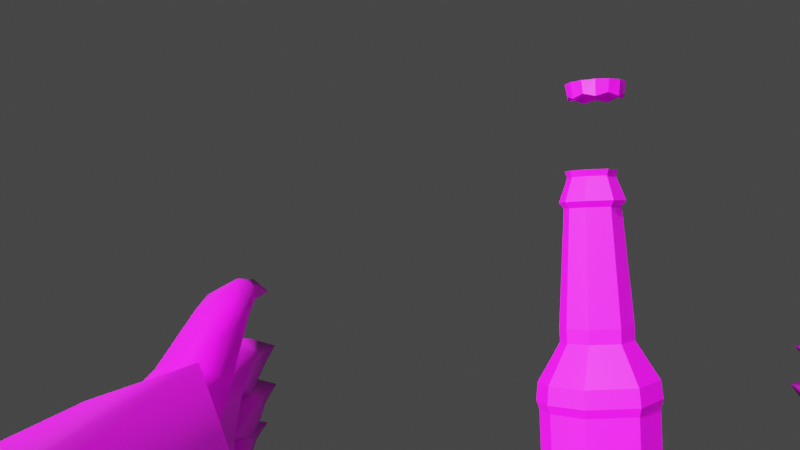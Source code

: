 # Source: mesh.blend  (saved by Blender 2.92.15; exported with 4.5.12 LTS)
import bpy
from mathutils import Matrix  # noqa: F401  (used for matrix-valued properties, if any)

bpy.ops.wm.read_factory_settings(use_empty=True)
scene = bpy.context.scene
scene.name = 'Scene'

# ---- collections
col_collection = bpy.data.collections.new('Collection'); scene.collection.children.link(col_collection)

# ---- images (referenced by path relative to the original .blend; pixels are not part of the script)
import os
ASSET_DIR = os.environ.get("B2B_ASSET_DIR", "")  # directory of the original .blend (textures are referenced by path, not embedded)
HERE = os.path.dirname(os.path.abspath(__file__))  # packed textures are extracted next to this script under _unpacked/

def load_image(name, relpath, width, height, colorspace="sRGB"):
    """Load a texture the original file referenced (path relative to the .blend, or extracted next to this script)."""
    p = next((c for c in (os.path.join(HERE, relpath), os.path.join(ASSET_DIR, relpath)) if relpath and os.path.exists(c)), "")
    if p:
        img = bpy.data.images.load(p, check_existing=True)
        img.name = name
    else:  # same state as the original file: an image datablock whose file is absent (Cycles renders it pink)
        img = bpy.data.images.new(name, width, height)
        img.source = "FILE"
        img.filepath = "//" + (relpath or name)
    img.colorspace_settings.name = colorspace
    return img
img_texture_0_png = load_image('texture_0.png', 'texture_0.png', 1024, 1024, 'sRGB')
img_texture_1_png = load_image('texture_1.png', 'texture_1.png', 1024, 1024, 'sRGB')
img_texture_2_png = load_image('texture_2.png', 'texture_2.png', 1024, 1024, 'sRGB')
img_texture_3_png = load_image('texture_3.png', 'texture_3.png', 1024, 1024, 'sRGB')
img_texture_4_png = load_image('texture_4.png', 'texture_4.png', 1024, 1024, 'sRGB')
img_texture_5_png = load_image('texture_5.png', 'texture_5.png', 1024, 1024, 'sRGB')
img_texture_6_png = load_image('texture_6.png', 'texture_6.png', 1024, 1024, 'sRGB')
img_texture_7_png = load_image('texture_7.png', 'texture_7.png', 1024, 1024, 'sRGB')

# ---- materials (node trees are filled in below, after node groups)
mat_material = bpy.data.materials.new('Material')
mat_material.use_transparent_shadow = False
mat_material_001 = bpy.data.materials.new('Material.001')
mat_material_001.use_transparent_shadow = False
mat_material_002 = bpy.data.materials.new('Material.002')
mat_material_002.use_transparent_shadow = False
mat_material_003 = bpy.data.materials.new('Material.003')
mat_material_003.use_transparent_shadow = False
mat_material_004 = bpy.data.materials.new('Material.004')
mat_material_004.use_transparent_shadow = False
mat_material_005 = bpy.data.materials.new('Material.005')
mat_material_005.use_transparent_shadow = False
mat_material_006 = bpy.data.materials.new('Material.006')
mat_material_006.use_transparent_shadow = False
mat_material_007 = bpy.data.materials.new('Material.007')
mat_material_007.use_transparent_shadow = False

# ---- material node trees
mat_material.use_nodes = True; mat_material.node_tree.nodes.clear()
_N = mat_material.node_tree.nodes; _L = mat_material.node_tree.links
n0 = _N.new('ShaderNodeBsdfPrincipled'); n0.name = 'Principled BSDF'; n0.location = (10, 300)
n0.distribution = 'GGX'
n0.subsurface_method = 'BURLEY'
n0.inputs[3].default_value = 1.45
n0.inputs[27].default_value = (0.0, 0.0, 0.0, 1.0)
n0.inputs[28].default_value = 1.0
n1 = _N.new('ShaderNodeOutputMaterial'); n1.name = 'Material Output'; n1.location = (300, 300)
n2 = _N.new('ShaderNodeTexImage'); n2.name = 'Image Texture'; n2.location = (-280, 280)
n2.image = img_texture_0_png
_L.new(n0.outputs[0], n1.inputs[0])
_L.new(n2.outputs[0], n0.inputs[0])
n1.is_active_output = True
mat_material_001.use_nodes = True; mat_material_001.node_tree.nodes.clear()
_N = mat_material_001.node_tree.nodes; _L = mat_material_001.node_tree.links
n0 = _N.new('ShaderNodeBsdfPrincipled'); n0.name = 'Principled BSDF'; n0.location = (10, 300)
n0.distribution = 'GGX'
n0.subsurface_method = 'BURLEY'
n0.inputs[3].default_value = 1.45
n0.inputs[27].default_value = (0.0, 0.0, 0.0, 1.0)
n0.inputs[28].default_value = 1.0
n1 = _N.new('ShaderNodeOutputMaterial'); n1.name = 'Material Output'; n1.location = (300, 300)
n2 = _N.new('ShaderNodeTexImage'); n2.name = 'Image Texture'; n2.location = (-280, 280)
n2.image = img_texture_1_png
_L.new(n0.outputs[0], n1.inputs[0])
_L.new(n2.outputs[0], n0.inputs[0])
n1.is_active_output = True
mat_material_002.use_nodes = True; mat_material_002.node_tree.nodes.clear()
_N = mat_material_002.node_tree.nodes; _L = mat_material_002.node_tree.links
n0 = _N.new('ShaderNodeBsdfPrincipled'); n0.name = 'Principled BSDF'; n0.location = (10, 300)
n0.distribution = 'GGX'
n0.subsurface_method = 'BURLEY'
n0.inputs[3].default_value = 1.45
n0.inputs[27].default_value = (0.0, 0.0, 0.0, 1.0)
n0.inputs[28].default_value = 1.0
n1 = _N.new('ShaderNodeOutputMaterial'); n1.name = 'Material Output'; n1.location = (300, 300)
n2 = _N.new('ShaderNodeTexImage'); n2.name = 'Image Texture'; n2.location = (-280, 280)
n2.image = img_texture_2_png
_L.new(n0.outputs[0], n1.inputs[0])
_L.new(n2.outputs[0], n0.inputs[0])
n1.is_active_output = True
mat_material_003.use_nodes = True; mat_material_003.node_tree.nodes.clear()
_N = mat_material_003.node_tree.nodes; _L = mat_material_003.node_tree.links
n0 = _N.new('ShaderNodeBsdfPrincipled'); n0.name = 'Principled BSDF'; n0.location = (10, 300)
n0.distribution = 'GGX'
n0.subsurface_method = 'BURLEY'
n0.inputs[3].default_value = 1.45
n0.inputs[27].default_value = (0.0, 0.0, 0.0, 1.0)
n0.inputs[28].default_value = 1.0
n1 = _N.new('ShaderNodeOutputMaterial'); n1.name = 'Material Output'; n1.location = (300, 300)
n2 = _N.new('ShaderNodeTexImage'); n2.name = 'Image Texture'; n2.location = (-280, 280)
n2.image = img_texture_3_png
_L.new(n0.outputs[0], n1.inputs[0])
_L.new(n2.outputs[0], n0.inputs[0])
n1.is_active_output = True
mat_material_004.use_nodes = True; mat_material_004.node_tree.nodes.clear()
_N = mat_material_004.node_tree.nodes; _L = mat_material_004.node_tree.links
n0 = _N.new('ShaderNodeBsdfPrincipled'); n0.name = 'Principled BSDF'; n0.location = (10, 300)
n0.distribution = 'GGX'
n0.subsurface_method = 'BURLEY'
n0.inputs[3].default_value = 1.45
n0.inputs[27].default_value = (0.0, 0.0, 0.0, 1.0)
n0.inputs[28].default_value = 1.0
n1 = _N.new('ShaderNodeOutputMaterial'); n1.name = 'Material Output'; n1.location = (300, 300)
n2 = _N.new('ShaderNodeTexImage'); n2.name = 'Image Texture'; n2.location = (-280, 280)
n2.image = img_texture_4_png
_L.new(n0.outputs[0], n1.inputs[0])
_L.new(n2.outputs[0], n0.inputs[0])
n1.is_active_output = True
mat_material_005.use_nodes = True; mat_material_005.node_tree.nodes.clear()
_N = mat_material_005.node_tree.nodes; _L = mat_material_005.node_tree.links
n0 = _N.new('ShaderNodeBsdfPrincipled'); n0.name = 'Principled BSDF'; n0.location = (10, 300)
n0.distribution = 'GGX'
n0.subsurface_method = 'BURLEY'
n0.inputs[3].default_value = 1.45
n0.inputs[27].default_value = (0.0, 0.0, 0.0, 1.0)
n0.inputs[28].default_value = 1.0
n1 = _N.new('ShaderNodeOutputMaterial'); n1.name = 'Material Output'; n1.location = (300, 300)
n2 = _N.new('ShaderNodeTexImage'); n2.name = 'Image Texture'; n2.location = (-280, 280)
n2.image = img_texture_5_png
_L.new(n0.outputs[0], n1.inputs[0])
_L.new(n2.outputs[0], n0.inputs[0])
n1.is_active_output = True
mat_material_006.use_nodes = True; mat_material_006.node_tree.nodes.clear()
_N = mat_material_006.node_tree.nodes; _L = mat_material_006.node_tree.links
n0 = _N.new('ShaderNodeBsdfPrincipled'); n0.name = 'Principled BSDF'; n0.location = (10, 300)
n0.distribution = 'GGX'
n0.subsurface_method = 'BURLEY'
n0.inputs[3].default_value = 1.45
n0.inputs[27].default_value = (0.0, 0.0, 0.0, 1.0)
n0.inputs[28].default_value = 1.0
n1 = _N.new('ShaderNodeOutputMaterial'); n1.name = 'Material Output'; n1.location = (300, 300)
n2 = _N.new('ShaderNodeTexImage'); n2.name = 'Image Texture'; n2.location = (-280, 280)
n2.image = img_texture_6_png
_L.new(n0.outputs[0], n1.inputs[0])
_L.new(n2.outputs[0], n0.inputs[0])
n1.is_active_output = True
mat_material_007.use_nodes = True; mat_material_007.node_tree.nodes.clear()
_N = mat_material_007.node_tree.nodes; _L = mat_material_007.node_tree.links
n0 = _N.new('ShaderNodeBsdfPrincipled'); n0.name = 'Principled BSDF'; n0.location = (10, 300)
n0.distribution = 'GGX'
n0.subsurface_method = 'BURLEY'
n0.inputs[3].default_value = 1.45
n0.inputs[27].default_value = (0.0, 0.0, 0.0, 1.0)
n0.inputs[28].default_value = 1.0
n1 = _N.new('ShaderNodeOutputMaterial'); n1.name = 'Material Output'; n1.location = (300, 300)
n2 = _N.new('ShaderNodeTexImage'); n2.name = 'Image Texture'; n2.location = (-280, 280)
n2.image = img_texture_7_png
_L.new(n0.outputs[0], n1.inputs[0])
_L.new(n2.outputs[0], n0.inputs[0])
n1.is_active_output = True

# ---- world
world_world = bpy.data.worlds.new('World'); scene.world = world_world
world_world.use_nodes = True; world_world.node_tree.nodes.clear()
_N = world_world.node_tree.nodes; _L = world_world.node_tree.links
n0 = _N.new('ShaderNodeOutputWorld'); n0.name = 'World Output'; n0.location = (300, 300)
n1 = _N.new('ShaderNodeBackground'); n1.name = 'Background'; n1.location = (10, 300)
n1.inputs[0].default_value = (0.05088, 0.05088, 0.05088, 1.0)
_L.new(n1.outputs[0], n0.inputs[0])
n0.is_active_output = True
world_world.color = (0.05088, 0.05088, 0.05088)
world_world.use_sun_shadow = False
world_world.sun_shadow_jitter_overblur = 0.0

# ---- cameras
cam_camera_001 = bpy.data.cameras.new('Camera.001')
cam_camera_001.clip_end = 100.0
cam_camera_001.lens = 39.38
cam_camera_001.dof.focus_distance = 0.0

# ---- lights
light_light = bpy.data.lights.new('Light', 'POINT')
light_light.transmission_factor = 0.0
light_light.energy = 1000.0
light_light.shadow_soft_size = 0.1
light_light.shadow_maximum_resolution = 0.006
light_light.use_absolute_resolution = True
light_lamp = bpy.data.lights.new('Lamp', 'POINT')
light_lamp.transmission_factor = 0.0
light_lamp.energy = 100.0
light_lamp.shadow_buffer_clip_start = 1.001
light_lamp.shadow_soft_size = 0.1
light_lamp.shadow_maximum_resolution = 0.006
light_lamp.use_absolute_resolution = True
light_lamp_002 = bpy.data.lights.new('Lamp.002', 'SUN')
light_lamp_002.transmission_factor = 0.0
light_lamp_002.energy = 6.13
light_lamp_002.shadow_buffer_clip_start = 1.001
light_lamp_002.shadow_soft_size = 0.1

# ---- meshes
me_nzp_hands_ms3d_m = bpy.data.meshes.new('nzp_hands.ms3d.m')
me_nzp_hands_ms3d_m.from_pydata([(18.28, 15.13, -0.9359), (14.14, 14.83, 2.395), (8.962, 15.28, -1.172), (17.92, 14.55, -2.48), (14.68, 14.62, -3.322), (-20.45, 13.77, 9.507), (-10.92, 12.12, 3.273), (-11.38, 17.13, 2.138), (-18.46, 7.083, 9.535), (-23.47, 18.19, 3.293), (-10.79, 18.95, -2.257), (-23.11, 13.64, -1.18), (-9.706, 14.17, -4.887), (-20.58, 7.955, 1.92), (-10.05, 10.8, -1.479), (10.63, 12.52, 3.187), (10.08, 15.77, 2.118), (10.01, 16.33, -3.509), (9.975, 12.86, -4.039), (10.31, 11.04, -0.7772), (14.29, 13.41, 0.3239), (19.05, 13.02, -1.117), (14.97, 12.35, -2.871), (8.814, 12.03, -0.1065), (20.22, 12.46, 5.107), (19.81, 12.75, 4.054), (19.85, 11.81, 4.634), (19.99, 13.19, 4.909), (18.95, 12.66, 0.8951), (25.87, 14.05, 0.8357), (25.89, 12.4, 1.591), (25.91, 13.46, 1.903), (25.3, 12.83, 0.7049), (18.56, 13.7, 2.294), (20.99, 14.49, 1.131), (21.07, 13.64, 2.414), (23.67, 14.23, 1.158), (20.95, 12.75, 0.1937), (23.58, 12.76, 0.5147), (23.7, 13.65, 2.226), (23.27, 12.73, 1.586), (20.94, 12.52, 2.004), (18.65, 14.51, -3.239), (18.71, 13.2, -2.998), (18.82, 14.87, -1.709), (18.7, 14.66, 0.1121), (17.47, 13.72, 4.705), (16.03, 13.18, 2.523), (17.21, 12.88, 3.877), (15.38, 13.72, 4.32), (17.98, 15.46, 1.024), (18.69, 13.97, -4.2), (18.02, 14.0, -4.06), (18.3, 13.07, -3.966), (17.48, 12.63, 5.293), (14.59, 12.51, 4.616), (17.45, 11.78, 4.983), (15.13, 11.8, 4.08), (8.811, 12.82, -2.991), (13.31, 12.05, 2.062), (12.72, 13.21, 2.934), (16.02, 12.6, -4.203), (8.707, 15.09, 1.523), (26.38, 14.05, -1.009), (26.4, 12.4, -0.329), (26.41, 13.46, -0.04844), (25.8, 12.83, -1.127), (21.6, 14.49, -0.8627), (21.58, 13.64, 0.2921), (24.17, 14.23, -0.8382), (21.46, 12.75, -1.706), (24.09, 12.76, -1.417), (24.21, 13.65, 0.1225), (23.78, 12.73, -0.4528), (21.49, 12.53, -0.07673), (25.88, 14.38, -2.612), (25.9, 12.74, -2.083), (25.91, 13.8, -1.864), (25.3, 13.16, -2.704), (21.1, 14.82, -2.476), (21.08, 13.97, -1.693), (23.67, 14.57, -2.479), (20.96, 13.08, -3.047), (23.59, 13.09, -2.911), (23.71, 13.98, -1.731), (23.28, 13.07, -2.179), (20.99, 12.86, -1.943), (24.05, 14.19, -3.845), (24.07, 13.0, -3.375), (24.08, 13.77, -3.181), (23.64, 13.3, -3.926), (20.57, 14.52, -3.727), (20.56, 13.9, -3.023), (22.45, 14.33, -3.727), (20.47, 13.25, -4.241), (22.38, 13.25, -4.127), (22.47, 13.9, -3.063), (22.16, 13.24, -3.461), (20.49, 13.09, -3.248), (18.28, -15.13, -0.9359), (14.14, -14.83, 2.395), (8.962, -15.28, -1.172), (17.92, -14.55, -2.48), (14.68, -14.62, -3.322), (-20.45, -13.77, 9.507), (-10.92, -12.12, 3.273), (-11.38, -17.13, 2.138), (-18.46, -7.083, 9.535), (-23.47, -18.19, 3.293), (-10.79, -18.95, -2.257), (-23.11, -13.64, -1.18), (-9.706, -14.17, -4.887), (-20.58, -7.955, 1.92), (-10.05, -10.8, -1.479), (10.63, -12.52, 3.187), (10.08, -15.77, 2.118), (10.01, -16.33, -3.509), (9.975, -12.86, -4.039), (10.31, -11.04, -0.7772), (14.29, -13.41, 0.3239), (19.05, -13.02, -1.117), (14.97, -12.35, -2.871), (8.814, -12.03, -0.1065), (20.22, -12.46, 5.107), (19.81, -12.75, 4.054), (19.85, -11.81, 4.634), (19.99, -13.19, 4.909), (18.95, -12.66, 0.8951), (25.87, -14.05, 0.8357), (25.89, -12.4, 1.591), (25.91, -13.46, 1.903), (25.3, -12.83, 0.7049), (18.56, -13.7, 2.294), (20.99, -14.49, 1.131), (21.07, -13.64, 2.414), (23.67, -14.23, 1.158), (20.95, -12.75, 0.1937), (23.58, -12.76, 0.5147), (23.7, -13.65, 2.226), (23.27, -12.73, 1.586), (20.94, -12.52, 2.004), (18.65, -14.51, -3.239), (18.71, -13.2, -2.998), (18.82, -14.87, -1.709), (18.7, -14.66, 0.1121), (17.47, -13.72, 4.705), (16.03, -13.18, 2.523), (17.21, -12.88, 3.877), (15.38, -13.72, 4.32), (17.98, -15.46, 1.024), (18.69, -13.97, -4.2), (18.02, -14.0, -4.06), (18.3, -13.07, -3.966), (17.48, -12.63, 5.293), (14.59, -12.51, 4.616), (17.45, -11.78, 4.983), (15.13, -11.8, 4.08), (8.811, -12.82, -2.991), (13.31, -12.05, 2.062), (12.72, -13.21, 2.934), (16.02, -12.6, -4.203), (8.707, -15.09, 1.523), (26.38, -14.05, -1.009), (26.4, -12.4, -0.329), (26.41, -13.46, -0.04844), (25.8, -12.83, -1.127), (21.6, -14.49, -0.8627), (21.58, -13.64, 0.2921), (24.17, -14.23, -0.8382), (21.46, -12.75, -1.706), (24.09, -12.76, -1.417), (24.21, -13.65, 0.1225), (23.78, -12.73, -0.4528), (21.49, -12.53, -0.07673), (25.88, -14.38, -2.612), (25.9, -12.74, -2.083), (25.91, -13.8, -1.864), (25.3, -13.16, -2.704), (21.1, -14.82, -2.476), (21.08, -13.97, -1.693), (23.67, -14.57, -2.479), (20.96, -13.08, -3.047), (23.59, -13.09, -2.911), (23.71, -13.98, -1.731), (23.28, -13.07, -2.179), (20.99, -12.86, -1.943), (24.05, -14.19, -3.845), (24.07, -13.0, -3.375), (24.08, -13.77, -3.181), (23.64, -13.3, -3.926), (20.57, -14.52, -3.727), (20.56, -13.9, -3.023), (22.45, -14.33, -3.727), (20.47, -13.25, -4.241), (22.38, -13.25, -4.127), (22.47, -13.9, -3.063), (22.16, -13.24, -3.461), (20.49, -13.09, -3.248), (15.08, 1.243, -6.404), (15.13, 1.489, 0.8239), (16.38, 0.7364, -6.396), (16.43, 0.9824, 0.8326), (17.16, -0.8884, -6.345), (17.21, -0.6424, 0.8831), (16.38, -2.513, -6.284), (16.43, -2.267, 0.9439), (14.62, -2.914, -6.259), (14.67, -2.668, 0.9693), (13.21, -1.789, -6.288), (13.26, -1.543, 0.9402), (13.21, 0.01404, -6.35), (13.26, 0.26, 0.8784), (14.16, 1.033, -6.391), (14.2, 1.279, 0.8373), (15.13, 1.602, 1.127), (16.49, 1.071, 1.136), (17.31, -0.6319, 1.189), (16.49, -2.334, 1.253), (14.65, -2.754, 1.279), (13.17, -1.576, 1.249), (13.17, 0.3136, 1.184), (14.16, 1.381, 1.141), (15.14, 1.554, 1.781), (16.45, 1.039, 1.79), (16.45, 1.039, 1.79), (17.25, -0.6096, 1.841), (16.45, -2.258, 1.903), (14.67, -2.665, 1.929), (13.24, -1.524, 1.899), (13.24, 0.3061, 1.837), (14.2, 1.34, 1.795), (15.15, 0.7536, 3.203), (15.95, 0.4408, 3.209), (16.43, -0.5618, 3.24), (15.95, -1.564, 3.277), (14.86, -1.811, 3.293), (13.99, -1.118, 3.275), (13.99, -0.004949, 3.237), (14.57, 0.6235, 3.211), (15.15, 0.7815, 3.714), (15.96, 0.4662, 3.719), (16.44, -0.5443, 3.751), (15.96, -1.555, 3.789), (14.86, -1.804, 3.804), (13.98, -1.104, 3.786), (13.98, 0.01694, 3.748), (14.57, 0.6504, 3.722), (15.18, 0.6217, 7.916), (15.8, 0.3785, 7.92), (16.17, -0.4008, 7.944), (15.8, -1.18, 7.973), (14.96, -1.372, 7.986), (14.28, -0.8328, 7.972), (14.28, 0.03204, 7.942), (14.73, 0.5205, 7.922), (15.18, 0.7919, 8.128), (15.9, 0.51, 8.132), (16.33, -0.3934, 8.16), (15.9, -1.296, 8.194), (14.92, -1.519, 8.208), (14.14, -0.8941, 8.192), (14.14, 0.1084, 8.158), (14.66, 0.6746, 8.135), (15.18, 0.4936, 9.008), (15.71, 0.2898, 9.011), (16.02, -0.3636, 9.032), (15.71, -1.017, 9.056), (15.0, -1.178, 9.066), (14.43, -0.7257, 9.054), (14.43, -0.0006981, 9.03), (14.81, 0.4088, 9.013), (15.19, 0.5819, 9.225), (15.76, 0.3583, 9.229), (16.1, -0.3579, 9.251), (15.76, -1.074, 9.278), (14.98, -1.251, 9.289), (14.36, -0.7549, 9.276), (14.36, 0.03992, 9.249), (14.78, 0.4889, 9.231), (14.95, 0.5388, 11.84), (15.37, 0.4366, 11.71), (15.72, 0.1669, 11.84), (15.91, -0.2334, 11.73), (15.91, -0.6685, 11.87), (15.72, -1.069, 11.76), (15.37, -1.338, 11.9), (14.94, -1.44, 11.78), (14.52, -1.338, 11.9), (14.17, -1.068, 11.77), (13.98, -0.6681, 11.88), (13.98, -0.233, 11.74), (14.17, 0.1672, 11.85), (14.52, 0.4368, 11.72), (14.95, 0.6312, 12.27), (15.41, 0.5252, 12.27), (15.78, 0.2284, 12.28), (15.99, -0.2005, 12.29), (15.99, -0.6765, 12.31), (15.78, -1.105, 12.32), (15.41, -1.402, 12.34), (14.95, -1.508, 12.34), (14.48, -1.402, 12.34), (14.11, -1.105, 12.33), (13.9, -0.6761, 12.32), (13.9, -0.2001, 12.31), (14.11, 0.2287, 12.29), (14.48, 0.5254, 12.28), (15.19, -0.3559, 6.963), (15.19, 0.5819, 9.225)], [], [(2, 1, 0), (4, 2, 3), (3, 2, 0), (5, 6, 7), (5, 8, 6), (9, 7, 10), (9, 5, 7), (11, 10, 12), (11, 9, 10), (13, 14, 6), (6, 8, 13), (11, 12, 14), (13, 11, 14), (6, 15, 16), (7, 6, 16), (7, 16, 17), (10, 7, 17), (12, 17, 18), (12, 10, 17), (6, 19, 15), (14, 19, 6), (14, 18, 19), (14, 12, 18), (22, 21, 20), (20, 23, 22), (26, 25, 24), (25, 27, 24), (28, 20, 21), (31, 30, 29), (30, 32, 29), (35, 34, 33), (38, 37, 36), (36, 37, 34), (39, 36, 35), (35, 36, 34), (32, 38, 29), (29, 38, 36), (31, 29, 39), (39, 29, 36), (41, 40, 35), (35, 40, 39), (40, 30, 31), (39, 40, 31), (30, 40, 32), (32, 40, 38), (40, 41, 38), (38, 41, 37), (34, 37, 45), (45, 37, 28), (48, 47, 46), (47, 49, 46), (47, 1, 49), (47, 33, 50), (1, 47, 50), (45, 0, 50), (3, 42, 52), (44, 3, 0), (41, 35, 33), (37, 41, 28), (41, 33, 28), (49, 55, 54), (46, 49, 54), (57, 56, 54), (55, 57, 54), (58, 2, 4), (22, 23, 58), (59, 23, 20), (57, 59, 47), (55, 60, 57), (60, 59, 57), (1, 60, 49), (60, 55, 49), (54, 56, 26), (26, 24, 54), (46, 54, 27), (27, 54, 24), (48, 25, 56), (56, 25, 26), (48, 46, 25), (25, 46, 27), (47, 48, 56), (57, 47, 56), (61, 22, 58), (53, 22, 61), (47, 20, 33), (59, 62, 23), (62, 59, 60), (47, 59, 20), (1, 2, 62), (60, 1, 62), (4, 61, 58), (52, 51, 61), (4, 52, 61), (0, 1, 50), (4, 3, 52), (51, 53, 61), (43, 22, 53), (21, 22, 43), (33, 20, 28), (34, 45, 33), (45, 50, 33), (0, 45, 44), (3, 44, 42), (52, 42, 51), (65, 64, 63), (64, 66, 63), (71, 70, 69), (69, 70, 67), (72, 69, 68), (68, 69, 67), (66, 71, 63), (63, 71, 69), (65, 63, 72), (72, 63, 69), (74, 73, 68), (68, 73, 72), (73, 64, 65), (72, 73, 65), (64, 73, 66), (66, 73, 71), (73, 74, 71), (71, 74, 70), (67, 70, 44), (44, 70, 21), (74, 68, 45), (67, 44, 45), (68, 67, 45), (70, 74, 21), (74, 45, 21), (45, 28, 21), (77, 76, 75), (76, 78, 75), (83, 82, 81), (81, 82, 79), (84, 81, 80), (80, 81, 79), (78, 83, 75), (75, 83, 81), (77, 75, 84), (84, 75, 81), (86, 85, 80), (80, 85, 84), (85, 76, 77), (84, 85, 77), (76, 85, 78), (78, 85, 83), (85, 86, 83), (83, 86, 82), (79, 82, 42), (42, 82, 43), (86, 80, 44), (79, 42, 44), (80, 79, 44), (82, 86, 43), (86, 44, 43), (44, 21, 43), (89, 88, 87), (88, 90, 87), (95, 94, 93), (93, 94, 91), (96, 93, 92), (92, 93, 91), (90, 95, 87), (87, 95, 93), (89, 87, 96), (96, 87, 93), (98, 97, 92), (92, 97, 96), (97, 88, 89), (96, 97, 89), (88, 97, 90), (90, 97, 95), (97, 98, 95), (95, 98, 94), (91, 94, 51), (51, 94, 53), (98, 92, 42), (91, 51, 42), (92, 91, 42), (94, 98, 53), (98, 42, 53), (42, 43, 53), (99, 100, 101), (102, 101, 103), (99, 101, 102), (106, 105, 104), (105, 107, 104), (109, 106, 108), (106, 104, 108), (111, 109, 110), (109, 108, 110), (105, 113, 112), (112, 107, 105), (113, 111, 110), (113, 110, 112), (115, 114, 105), (115, 105, 106), (116, 115, 106), (116, 106, 109), (117, 116, 111), (116, 109, 111), (114, 118, 105), (105, 118, 113), (118, 117, 113), (117, 111, 113), (119, 120, 121), (121, 122, 119), (123, 124, 125), (123, 126, 124), (120, 119, 127), (128, 129, 130), (128, 131, 129), (132, 133, 134), (135, 136, 137), (133, 136, 135), (134, 135, 138), (133, 135, 134), (128, 137, 131), (135, 137, 128), (138, 128, 130), (135, 128, 138), (134, 139, 140), (138, 139, 134), (130, 129, 139), (130, 139, 138), (131, 139, 129), (137, 139, 131), (137, 140, 139), (136, 140, 137), (144, 136, 133), (127, 136, 144), (145, 146, 147), (145, 148, 146), (148, 100, 146), (149, 132, 146), (149, 146, 100), (149, 99, 144), (151, 141, 102), (99, 102, 143), (132, 134, 140), (127, 140, 136), (127, 132, 140), (153, 154, 148), (153, 148, 145), (153, 155, 156), (153, 156, 154), (103, 101, 157), (157, 122, 121), (119, 122, 158), (146, 158, 156), (156, 159, 154), (156, 158, 159), (148, 159, 100), (148, 154, 159), (125, 155, 153), (153, 123, 125), (126, 153, 145), (123, 153, 126), (155, 124, 147), (125, 124, 155), (124, 145, 147), (126, 145, 124), (155, 147, 146), (155, 146, 156), (157, 121, 160), (160, 121, 152), (132, 119, 146), (122, 161, 158), (159, 158, 161), (119, 158, 146), (161, 101, 100), (161, 100, 159), (157, 160, 103), (160, 150, 151), (160, 151, 103), (149, 100, 99), (151, 102, 103), (160, 152, 150), (152, 121, 142), (142, 121, 120), (127, 119, 132), (132, 144, 133), (132, 149, 144), (143, 144, 99), (141, 143, 102), (150, 141, 151), (162, 163, 164), (162, 165, 163), (168, 169, 170), (166, 169, 168), (167, 168, 171), (166, 168, 167), (162, 170, 165), (168, 170, 162), (171, 162, 164), (168, 162, 171), (167, 172, 173), (171, 172, 167), (164, 163, 172), (164, 172, 171), (165, 172, 163), (170, 172, 165), (170, 173, 172), (169, 173, 170), (143, 169, 166), (120, 169, 143), (144, 167, 173), (144, 143, 166), (144, 166, 167), (120, 173, 169), (120, 144, 173), (120, 127, 144), (174, 175, 176), (174, 177, 175), (180, 181, 182), (178, 181, 180), (179, 180, 183), (178, 180, 179), (174, 182, 177), (180, 182, 174), (183, 174, 176), (180, 174, 183), (179, 184, 185), (183, 184, 179), (176, 175, 184), (176, 184, 183), (177, 184, 175), (182, 184, 177), (182, 185, 184), (181, 185, 182), (141, 181, 178), (142, 181, 141), (143, 179, 185), (143, 141, 178), (143, 178, 179), (142, 185, 181), (142, 143, 185), (142, 120, 143), (186, 187, 188), (186, 189, 187), (192, 193, 194), (190, 193, 192), (191, 192, 195), (190, 192, 191), (186, 194, 189), (192, 194, 186), (195, 186, 188), (192, 186, 195), (191, 196, 197), (195, 196, 191), (188, 187, 196), (188, 196, 195), (189, 196, 187), (194, 196, 189), (194, 197, 196), (193, 197, 194), (150, 193, 190), (152, 193, 150), (141, 191, 197), (141, 150, 190), (141, 190, 191), (152, 197, 193), (152, 141, 197), (152, 142, 141), (199, 200, 198), (201, 202, 200), (203, 204, 202), (205, 206, 204), (207, 208, 206), (209, 210, 208), (201, 216, 203), (211, 212, 210), (213, 198, 212), (216, 226, 217), (199, 215, 201), (211, 221, 213), (209, 220, 211), (209, 218, 219), (213, 214, 199), (205, 218, 207), (203, 217, 205), (230, 231, 222), (221, 229, 230), (214, 230, 222), (218, 226, 227), (214, 224, 215), (218, 228, 219), (215, 225, 216), (219, 229, 220), (226, 235, 227), (222, 232, 223), (227, 236, 228), (225, 232, 233), (228, 237, 229), (225, 234, 226), (229, 238, 230), (232, 241, 233), (236, 245, 237), (233, 242, 234), (237, 246, 238), (238, 239, 231), (235, 242, 243), (231, 240, 232), (235, 244, 236), (240, 247, 248), (243, 252, 244), (241, 248, 249), (245, 252, 253), (241, 250, 242), (245, 254, 246), (239, 254, 247), (243, 250, 251), (260, 269, 261), (248, 257, 249), (252, 261, 253), (249, 258, 250), (253, 262, 254), (254, 255, 247), (250, 259, 251), (247, 256, 248), (251, 260, 252), (265, 274, 266), (257, 266, 258), (261, 270, 262), (255, 270, 263), (258, 267, 259), (255, 264, 256), (259, 268, 260), (256, 265, 257), (269, 278, 270), (270, 271, 263), (266, 275, 267), (263, 272, 264), (268, 275, 276), (264, 273, 265), (268, 277, 269), (283, 298, 284), (291, 306, 292), (285, 298, 299), (279, 306, 293), (285, 300, 286), (287, 300, 301), (279, 294, 280), (287, 302, 288), (281, 294, 295), (289, 302, 303), (281, 296, 282), (289, 304, 290), (283, 296, 297), (291, 304, 305), (294, 293, 306, 305, 304, 303, 302, 301, 300, 299, 298, 297, 296, 295), (199, 201, 200), (201, 203, 202), (203, 205, 204), (205, 207, 206), (207, 209, 208), (209, 211, 210), (201, 215, 216), (211, 213, 212), (213, 199, 198), (216, 225, 226), (199, 214, 215), (211, 220, 221), (209, 219, 220), (209, 207, 218), (213, 221, 214), (205, 217, 218), (203, 216, 217), (230, 238, 231), (221, 220, 229), (214, 221, 230), (218, 217, 226), (214, 222, 224), (218, 227, 228), (215, 223, 225), (219, 228, 229), (226, 234, 235), (222, 231, 232), (227, 235, 236), (225, 223, 232), (228, 236, 237), (225, 233, 234), (229, 237, 238), (232, 240, 241), (236, 244, 245), (233, 241, 242), (237, 245, 246), (238, 246, 239), (235, 234, 242), (231, 239, 240), (235, 243, 244), (240, 239, 247), (243, 251, 252), (241, 240, 248), (245, 244, 252), (241, 249, 250), (245, 253, 254), (239, 246, 254), (243, 242, 250), (260, 268, 269), (248, 256, 257), (252, 260, 261), (249, 257, 258), (253, 261, 262), (254, 262, 255), (250, 258, 259), (247, 255, 256), (251, 259, 260), (265, 273, 274), (257, 265, 266), (261, 269, 270), (255, 262, 270), (258, 266, 267), (255, 263, 264), (259, 267, 268), (256, 264, 265), (269, 277, 278), (270, 278, 271), (266, 274, 275), (263, 271, 272), (268, 267, 275), (264, 272, 273), (268, 276, 277), (283, 297, 298), (291, 305, 306), (285, 284, 298), (279, 292, 306), (285, 299, 300), (287, 286, 300), (279, 293, 294), (287, 301, 302), (281, 280, 294), (289, 288, 302), (281, 295, 296), (289, 303, 304), (283, 282, 296), (291, 290, 304), (307, 272, 308), (307, 273, 272), (307, 274, 273), (307, 275, 274), (307, 276, 275), (307, 277, 276), (307, 278, 277), (307, 271, 278), (308, 307, 278)])
me_nzp_hands_ms3d_m.polygons.foreach_set('use_smooth', [1, 1, 1, 1, 1, 1, 1, 1, 1, 1, 1, 1, 1, 1, 1, 1, 1, 1, 1, 1, 1, 1, 1, 1, 1, 1, 1, 1, 1, 1, 1, 1, 1, 1, 1, 1, 1, 1, 1, 1, 1, 1, 1, 1, 1, 1, 1, 1, 1, 1, 1, 1, 1, 1, 1, 1, 1, 1, 1, 1, 1, 1, 1, 1, 1, 1, 1, 1, 1, 1, 1, 1, 1, 1, 1, 1, 1, 1, 1, 1, 1, 1, 1, 1, 1, 1, 1, 1, 1, 1, 1, 1, 1, 1, 1, 1, 1, 1, 1, 1, 1, 1, 1, 1, 1, 1, 1, 1, 1, 1, 1, 1, 1, 1, 1, 1, 1, 1, 1, 1, 1, 1, 1, 1, 1, 1, 1, 1, 1, 1, 1, 1, 1, 1, 1, 1, 1, 1, 1, 1, 1, 1, 1, 1, 1, 1, 1, 1, 1, 1, 1, 1, 1, 1, 1, 1, 1, 1, 1, 1, 1, 1, 1, 1, 1, 1, 1, 1, 1, 1, 1, 1, 1, 1, 1, 1, 1, 1, 1, 1, 1, 1, 1, 1, 1, 1, 1, 1, 1, 1, 1, 1, 1, 1, 1, 1, 1, 1, 1, 1, 1, 1, 1, 1, 1, 1, 1, 1, 1, 1, 1, 1, 1, 1, 1, 1, 1, 1, 1, 1, 1, 1, 1, 1, 1, 1, 1, 1, 1, 1, 1, 1, 1, 1, 1, 1, 1, 1, 1, 1, 1, 1, 1, 1, 1, 1, 1, 1, 1, 1, 1, 1, 1, 1, 1, 1, 1, 1, 1, 1, 1, 1, 1, 1, 1, 1, 1, 1, 1, 1, 1, 1, 1, 1, 1, 1, 1, 1, 1, 1, 1, 1, 1, 1, 1, 1, 1, 1, 1, 1, 1, 1, 1, 1, 1, 1, 1, 1, 1, 1, 1, 1, 1, 1, 1, 1, 1, 1, 1, 1, 1, 1, 1, 1, 1, 1, 1, 1, 1, 1, 1, 1, 1, 1, 1, 1, 1, 1, 1, 1, 1, 1, 1, 1, 1, 1, 1, 1, 1, 1, 1, 1, 1, 1, 1, 1, 1, 1, 1, 1, 1, 1, 1, 1, 1, 1, 1, 1, 1, 1, 1, 1, 1, 1, 0, 0, 0, 0, 0, 0, 0, 0, 0, 0, 0, 0, 0, 0, 0, 0, 0, 0, 0, 0, 0, 0, 0, 0, 0, 0, 0, 0, 0, 0, 0, 0, 0, 0, 0, 0, 0, 0, 0, 0, 0, 0, 0, 0, 0, 0, 0, 0, 0, 0, 0, 0, 0, 0, 0, 0, 0, 0, 0, 0, 0, 0, 0, 0, 0, 0, 0, 0, 0, 0, 0, 0, 0, 0, 0, 0, 0, 0, 0, 0, 0, 0, 0, 0, 0, 0, 0, 0, 0, 0, 0, 0, 0, 0, 0, 0, 0, 0, 0, 0, 0, 0, 0, 0, 0, 0, 0, 0, 0, 0, 0, 0, 0, 0, 0, 0, 0, 0, 0, 0, 0, 0, 0, 0, 0, 0, 0, 0, 0, 0, 0, 0, 0, 0, 0, 0, 0, 0, 0, 0, 0, 0, 0, 0, 0, 0, 0, 0, 0, 0, 0, 0, 0, 0, 0, 0, 0, 0, 0, 0, 0, 0, 0, 0, 0, 0, 0, 0, 0, 0, 0, 0, 0, 0, 0, 0, 0, 0, 0, 0, 0, 0])
_uv = me_nzp_hands_ms3d_m.uv_layers.new(name='Bottle')
_uv.uv.foreach_set('vector', [0.4062, 0.8828, 0.5703, 0.8047, 0.6719, 0.875, 0.5703, 0.9219, 0.4062, 0.8828, 0.6562, 0.9141, 0.6562, 0.9141, 0.4062, 0.8828, 0.6719, 0.875, 0.1562, 0.9766, 0.2266, 0.8125, 0.1562, 0.8125, 0.1562, 0.9766, 0.2266, 0.9766, 0.2266, 0.8125, 0.08594, 0.9766, 0.1562, 0.8125, 0.08594, 0.8125, 0.08594, 0.9766, 0.1562, 0.9766, 0.1562, 0.8125, 0.02344, 0.9766, 0.08594, 0.8125, 0.02344, 0.8125, 0.02344, 0.9766, 0.08594, 0.9766, 0.08594, 0.8125, 0.2969, 0.9766, 0.2969, 0.8125, 0.2266, 0.8125, 0.2266, 0.8125, 0.2266, 0.9766, 0.2969, 0.9766, 0.3672, 0.9766, 0.3672, 0.8125, 0.2969, 0.8125, 0.2969, 0.9766, 0.3672, 0.9766, 0.2969, 0.8125, 0.2266, 0.8125, 0.2266, 0.5312, 0.1562, 0.5312, 0.1562, 0.8125, 0.2266, 0.8125, 0.1562, 0.5312, 0.1562, 0.8125, 0.1562, 0.5312, 0.08594, 0.5312, 0.08594, 0.8125, 0.1562, 0.8125, 0.08594, 0.5312, 0.02344, 0.8125, 0.08594, 0.5312, 0.02344, 0.5312, 0.02344, 0.8125, 0.08594, 0.8125, 0.08594, 0.5312, 0.2266, 0.8125, 0.2969, 0.5312, 0.2266, 0.5312, 0.2969, 0.8125, 0.2969, 0.5312, 0.2266, 0.8125, 0.2969, 0.8125, 0.3672, 0.5312, 0.2969, 0.5312, 0.2969, 0.8125, 0.3672, 0.8125, 0.3672, 0.5312, 0.5156, 0.6016, 0.6328, 0.5859, 0.5625, 0.6797, 0.5625, 0.6797, 0.3984, 0.7188, 0.5156, 0.6016, 0.7422, 0.7188, 0.7656, 0.7422, 0.7422, 0.7422, 0.7656, 0.7422, 0.7422, 0.7656, 0.7422, 0.7422, 0.6406, 0.6172, 0.5625, 0.6797, 0.6328, 0.5859, 0.9688, 0.9609, 0.9453, 0.9297, 0.9922, 0.9375, 0.9453, 0.9297, 0.9609, 0.9062, 0.9922, 0.9375, 0.7812, 0.7656, 0.8289, 0.7832, 0.7656, 0.875, 0.8906, 0.6406, 0.9062, 0.7656, 0.8281, 0.6484, 0.8281, 0.6484, 0.9062, 0.7656, 0.8289, 0.7832, 0.7891, 0.6406, 0.8281, 0.6484, 0.7812, 0.7656, 0.7812, 0.7656, 0.8281, 0.6484, 0.8289, 0.7832, 0.8672, 0.5469, 0.8906, 0.6406, 0.8281, 0.5234, 0.8281, 0.5234, 0.8906, 0.6406, 0.8281, 0.6484, 0.7969, 0.5312, 0.8281, 0.5234, 0.7891, 0.6406, 0.7891, 0.6406, 0.8281, 0.5234, 0.8281, 0.6484, 0.7969, 0.9297, 0.8828, 0.9297, 0.8047, 0.9688, 0.8047, 0.9688, 0.8828, 0.9297, 0.8906, 0.9609, 0.8828, 0.9297, 0.9453, 0.9297, 0.9688, 0.9609, 0.8906, 0.9609, 0.8828, 0.9297, 0.9688, 0.9609, 0.9453, 0.9297, 0.8828, 0.9297, 0.9609, 0.9062, 0.9609, 0.9062, 0.8828, 0.9297, 0.8828, 0.9062, 0.8828, 0.9297, 0.7969, 0.9297, 0.8828, 0.9062, 0.8828, 0.9062, 0.7969, 0.9297, 0.7969, 0.8984, 0.8289, 0.7832, 0.9062, 0.7656, 0.8828, 0.8672, 0.7578, 0.8828, 0.7969, 0.8984, 0.7344, 0.8984, 0.6875, 0.7969, 0.6406, 0.8047, 0.6797, 0.7656, 0.6406, 0.8047, 0.6406, 0.7656, 0.6797, 0.7656, 0.6406, 0.8047, 0.5703, 0.8047, 0.6406, 0.7656, 0.6406, 0.8047, 0.6953, 0.8125, 0.6719, 0.8359, 0.5703, 0.8047, 0.6406, 0.8047, 0.6719, 0.8359, 0.6953, 0.8594, 0.6719, 0.875, 0.6719, 0.8359, 0.6562, 0.9141, 0.6641, 0.9375, 0.6484, 0.9453, 0.6875, 0.8984, 0.6562, 0.9141, 0.6719, 0.875, 0.7969, 0.9297, 0.8047, 0.9688, 0.7344, 0.9609, 0.7969, 0.8984, 0.7969, 0.9297, 0.7344, 0.8984, 0.7031, 0.6328, 0.6562, 0.6562, 0.6406, 0.6172, 0.6406, 0.7656, 0.625, 0.7344, 0.6797, 0.7422, 0.6797, 0.7656, 0.6406, 0.7656, 0.6797, 0.7422, 0.6406, 0.7109, 0.6797, 0.7188, 0.6797, 0.7422, 0.625, 0.7344, 0.6406, 0.7109, 0.6797, 0.7422, 0.4003, 0.905, 0.4062, 0.8828, 0.5703, 0.9219, 0.5156, 0.6016, 0.3984, 0.7188, 0.3828, 0.6562, 0.5391, 0.7188, 0.3984, 0.7188, 0.5625, 0.6797, 0.6406, 0.7109, 0.5391, 0.7188, 0.6484, 0.6719, 0.625, 0.7344, 0.5469, 0.7734, 0.6406, 0.7109, 0.5469, 0.7734, 0.5391, 0.7188, 0.6406, 0.7109, 0.5703, 0.8047, 0.5469, 0.7734, 0.6406, 0.7656, 0.5469, 0.7734, 0.625, 0.7344, 0.6406, 0.7656, 0.6797, 0.7422, 0.6797, 0.7188, 0.7422, 0.7188, 0.7422, 0.7188, 0.7422, 0.7422, 0.6797, 0.7422, 0.6797, 0.7656, 0.6797, 0.7422, 0.7422, 0.7656, 0.7422, 0.7656, 0.6797, 0.7422, 0.7422, 0.7422, 0.6875, 0.6953, 0.7422, 0.7031, 0.6797, 0.7188, 0.6797, 0.7188, 0.7422, 0.7031, 0.7422, 0.7188, 0.6875, 0.7969, 0.6797, 0.7656, 0.7422, 0.7891, 0.7422, 0.7891, 0.6797, 0.7656, 0.7422, 0.7656, 0.6484, 0.6719, 0.6875, 0.6953, 0.6797, 0.7188, 0.6406, 0.7109, 0.6484, 0.6719, 0.6797, 0.7188, 0.5156, 0.5703, 0.5156, 0.6016, 0.3828, 0.6562, 0.5781, 0.5312, 0.5156, 0.6016, 0.5156, 0.5703, 0.6484, 0.6719, 0.5625, 0.6797, 0.6562, 0.6562, 0.5391, 0.7188, 0.4062, 0.7969, 0.3984, 0.7188, 0.4062, 0.7969, 0.5391, 0.7188, 0.5469, 0.7734, 0.6484, 0.6719, 0.5391, 0.7188, 0.5625, 0.6797, 0.5703, 0.8047, 0.4062, 0.8828, 0.4062, 0.7969, 0.5469, 0.7734, 0.5703, 0.8047, 0.4062, 0.7969, 0.5703, 0.9219, 0.5643, 0.9753, 0.4003, 0.905, 0.6484, 0.9453, 0.6328, 0.9688, 0.5643, 0.9753, 0.5703, 0.9219, 0.6484, 0.9453, 0.5643, 0.9753, 0.6719, 0.875, 0.5703, 0.8047, 0.6719, 0.8359, 0.5703, 0.9219, 0.6562, 0.9141, 0.6484, 0.9453, 0.5781, 0.5156, 0.5781, 0.5312, 0.5156, 0.5703, 0.6172, 0.5625, 0.5156, 0.6016, 0.5781, 0.5312, 0.6328, 0.5859, 0.5156, 0.6016, 0.6172, 0.5625, 0.6562, 0.6562, 0.5625, 0.6797, 0.6406, 0.6172, 0.7422, 0.8359, 0.6953, 0.8594, 0.6953, 0.8125, 0.6953, 0.8594, 0.6719, 0.8359, 0.6953, 0.8125, 0.6719, 0.875, 0.6953, 0.8594, 0.6875, 0.8984, 0.6562, 0.9141, 0.6875, 0.8984, 0.6641, 0.9375, 0.6484, 0.9453, 0.6641, 0.9375, 0.6328, 0.9688, 0.9688, 0.9609, 0.9453, 0.9297, 0.9922, 0.9375, 0.9453, 0.9297, 0.9609, 0.9062, 0.9922, 0.9375, 0.8906, 0.6406, 0.9062, 0.7656, 0.8281, 0.6484, 0.8281, 0.6484, 0.9062, 0.7656, 0.8289, 0.7832, 0.7891, 0.6406, 0.8281, 0.6484, 0.7812, 0.7656, 0.7812, 0.7656, 0.8281, 0.6484, 0.8289, 0.7832, 0.8672, 0.5469, 0.8906, 0.6406, 0.8281, 0.5234, 0.8281, 0.5234, 0.8906, 0.6406, 0.8281, 0.6484, 0.7969, 0.5312, 0.8281, 0.5234, 0.7891, 0.6406, 0.7891, 0.6406, 0.8281, 0.5234, 0.8281, 0.6484, 0.7969, 0.9297, 0.8828, 0.9297, 0.8047, 0.9688, 0.8047, 0.9688, 0.8828, 0.9297, 0.8906, 0.9609, 0.8828, 0.9297, 0.9453, 0.9297, 0.9688, 0.9609, 0.8906, 0.9609, 0.8828, 0.9297, 0.9688, 0.9609, 0.9453, 0.9297, 0.8828, 0.9297, 0.9609, 0.9062, 0.9609, 0.9062, 0.8828, 0.9297, 0.8828, 0.9062, 0.8828, 0.9297, 0.7969, 0.9297, 0.8828, 0.9062, 0.8828, 0.9062, 0.7969, 0.9297, 0.7969, 0.8984, 0.8289, 0.7832, 0.9062, 0.7656, 0.8828, 0.8672, 0.7578, 0.8828, 0.7969, 0.8984, 0.7344, 0.8984, 0.7969, 0.9297, 0.8047, 0.9688, 0.7344, 0.9609, 0.7422, 0.8359, 0.6953, 0.8594, 0.6953, 0.8125, 0.7812, 0.7656, 0.8289, 0.7832, 0.7656, 0.875, 0.7969, 0.8984, 0.7969, 0.9297, 0.7344, 0.8984, 0.7031, 0.6328, 0.6562, 0.6562, 0.6406, 0.6172, 0.6397, 0.6212, 0.6397, 0.6212, 0.6397, 0.6212, 0.9688, 0.9609, 0.9453, 0.9297, 0.9922, 0.9375, 0.9453, 0.9297, 0.9609, 0.9062, 0.9922, 0.9375, 0.8906, 0.6406, 0.9062, 0.7656, 0.8281, 0.6484, 0.8281, 0.6484, 0.9062, 0.7656, 0.8289, 0.7832, 0.7891, 0.6406, 0.8281, 0.6484, 0.7812, 0.7656, 0.7812, 0.7656, 0.8281, 0.6484, 0.8289, 0.7832, 0.8672, 0.5469, 0.8906, 0.6406, 0.8281, 0.5234, 0.8281, 0.5234, 0.8906, 0.6406, 0.8281, 0.6484, 0.7969, 0.5312, 0.8281, 0.5234, 0.7891, 0.6406, 0.7891, 0.6406, 0.8281, 0.5234, 0.8281, 0.6484, 0.7969, 0.9297, 0.8828, 0.9297, 0.8047, 0.9688, 0.8047, 0.9688, 0.8828, 0.9297, 0.8906, 0.9609, 0.8828, 0.9297, 0.9453, 0.9297, 0.9688, 0.9609, 0.8906, 0.9609, 0.8828, 0.9297, 0.9688, 0.9609, 0.9453, 0.9297, 0.8828, 0.9297, 0.9609, 0.9062, 0.9609, 0.9062, 0.8828, 0.9297, 0.8828, 0.9062, 0.8828, 0.9297, 0.7969, 0.9297, 0.8828, 0.9062, 0.8828, 0.9062, 0.7969, 0.9297, 0.7969, 0.8984, 0.8289, 0.7832, 0.9062, 0.7656, 0.8828, 0.8672, 0.7578, 0.8828, 0.7969, 0.8984, 0.7344, 0.8984, 0.7969, 0.9297, 0.8047, 0.9688, 0.7344, 0.9609, 0.7422, 0.8359, 0.6953, 0.8594, 0.6953, 0.8125, 0.7812, 0.7656, 0.8289, 0.7832, 0.7656, 0.875, 0.7969, 0.8984, 0.7969, 0.9297, 0.7344, 0.8984, 0.7031, 0.6328, 0.6562, 0.6562, 0.6406, 0.6172, 0.6397, 0.6212, 0.6397, 0.6212, 0.6397, 0.6212, 0.9688, 0.9609, 0.9453, 0.9297, 0.9922, 0.9375, 0.9453, 0.9297, 0.9609, 0.9062, 0.9922, 0.9375, 0.8906, 0.6406, 0.9062, 0.7656, 0.8281, 0.6484, 0.8281, 0.6484, 0.9062, 0.7656, 0.8289, 0.7832, 0.7891, 0.6406, 0.8281, 0.6484, 0.7812, 0.7656, 0.7812, 0.7656, 0.8281, 0.6484, 0.8289, 0.7832, 0.8672, 0.5469, 0.8906, 0.6406, 0.8281, 0.5234, 0.8281, 0.5234, 0.8906, 0.6406, 0.8281, 0.6484, 0.7969, 0.5312, 0.8281, 0.5234, 0.7891, 0.6406, 0.7891, 0.6406, 0.8281, 0.5234, 0.8281, 0.6484, 0.7969, 0.9297, 0.8828, 0.9297, 0.8047, 0.9688, 0.8047, 0.9688, 0.8828, 0.9297, 0.8906, 0.9609, 0.8828, 0.9297, 0.9453, 0.9297, 0.9688, 0.9609, 0.8906, 0.9609, 0.8828, 0.9297, 0.9688, 0.9609, 0.9453, 0.9297, 0.8828, 0.9297, 0.9609, 0.9062, 0.9609, 0.9062, 0.8828, 0.9297, 0.8828, 0.9062, 0.8828, 0.9297, 0.7969, 0.9297, 0.8828, 0.9062, 0.8828, 0.9062, 0.7969, 0.9297, 0.7969, 0.8984, 0.8289, 0.7832, 0.9062, 0.7656, 0.8828, 0.8672, 0.7578, 0.8828, 0.7969, 0.8984, 0.7344, 0.8984, 0.7969, 0.9297, 0.8047, 0.9688, 0.7344, 0.9609, 0.7422, 0.8359, 0.6953, 0.8594, 0.6953, 0.8125, 0.7812, 0.7656, 0.8289, 0.7832, 0.7656, 0.875, 0.7969, 0.8984, 0.7969, 0.9297, 0.7344, 0.8984, 0.7031, 0.6328, 0.6562, 0.6562, 0.6406, 0.6172, 0.6397, 0.6212, 0.6397, 0.6212, 0.6397, 0.6212, 0.6719, 0.875, 0.5703, 0.8047, 0.4062, 0.8828, 0.6562, 0.9141, 0.4062, 0.8828, 0.5703, 0.9219, 0.6719, 0.875, 0.4062, 0.8828, 0.6562, 0.9141, 0.1562, 0.8125, 0.2266, 0.8125, 0.1562, 0.9766, 0.2266, 0.8125, 0.2266, 0.9766, 0.1562, 0.9766, 0.08594, 0.8125, 0.1562, 0.8125, 0.08594, 0.9766, 0.1562, 0.8125, 0.1562, 0.9766, 0.08594, 0.9766, 0.02344, 0.8125, 0.08594, 0.8125, 0.02344, 0.9766, 0.08594, 0.8125, 0.08594, 0.9766, 0.02344, 0.9766, 0.2266, 0.8125, 0.2969, 0.8125, 0.2969, 0.9766, 0.2969, 0.9766, 0.2266, 0.9766, 0.2266, 0.8125, 0.2969, 0.8125, 0.3672, 0.8125, 0.3672, 0.9766, 0.2969, 0.8125, 0.3672, 0.9766, 0.2969, 0.9766, 0.1562, 0.5312, 0.2266, 0.5312, 0.2266, 0.8125, 0.1562, 0.5312, 0.2266, 0.8125, 0.1562, 0.8125, 0.08594, 0.5312, 0.1562, 0.5312, 0.1562, 0.8125, 0.08594, 0.5312, 0.1562, 0.8125, 0.08594, 0.8125, 0.02344, 0.5312, 0.08594, 0.5312, 0.02344, 0.8125, 0.08594, 0.5312, 0.08594, 0.8125, 0.02344, 0.8125, 0.2266, 0.5312, 0.2969, 0.5312, 0.2266, 0.8125, 0.2266, 0.8125, 0.2969, 0.5312, 0.2969, 0.8125, 0.2969, 0.5312, 0.3672, 0.5312, 0.2969, 0.8125, 0.3672, 0.5312, 0.3672, 0.8125, 0.2969, 0.8125, 0.5625, 0.6797, 0.6328, 0.5859, 0.5156, 0.6016, 0.5156, 0.6016, 0.3984, 0.7188, 0.5625, 0.6797, 0.7422, 0.7422, 0.7656, 0.7422, 0.7422, 0.7188, 0.7422, 0.7422, 0.7422, 0.7656, 0.7656, 0.7422, 0.6328, 0.5859, 0.5625, 0.6797, 0.6406, 0.6172, 0.9922, 0.9375, 0.9453, 0.9297, 0.9688, 0.9609, 0.9922, 0.9375, 0.9609, 0.9062, 0.9453, 0.9297, 0.7656, 0.875, 0.8289, 0.7832, 0.7812, 0.7656, 0.8281, 0.6484, 0.9062, 0.7656, 0.8906, 0.6406, 0.8289, 0.7832, 0.9062, 0.7656, 0.8281, 0.6484, 0.7812, 0.7656, 0.8281, 0.6484, 0.7891, 0.6406, 0.8289, 0.7832, 0.8281, 0.6484, 0.7812, 0.7656, 0.8281, 0.5234, 0.8906, 0.6406, 0.8672, 0.5469, 0.8281, 0.6484, 0.8906, 0.6406, 0.8281, 0.5234, 0.7891, 0.6406, 0.8281, 0.5234, 0.7969, 0.5312, 0.8281, 0.6484, 0.8281, 0.5234, 0.7891, 0.6406, 0.8047, 0.9688, 0.8828, 0.9297, 0.7969, 0.9297, 0.8906, 0.9609, 0.8828, 0.9297, 0.8047, 0.9688, 0.9688, 0.9609, 0.9453, 0.9297, 0.8828, 0.9297, 0.9688, 0.9609, 0.8828, 0.9297, 0.8906, 0.9609, 0.9609, 0.9062, 0.8828, 0.9297, 0.9453, 0.9297, 0.8828, 0.9062, 0.8828, 0.9297, 0.9609, 0.9062, 0.8828, 0.9062, 0.7969, 0.9297, 0.8828, 0.9297, 0.7969, 0.8984, 0.7969, 0.9297, 0.8828, 0.9062, 0.8828, 0.8672, 0.9062, 0.7656, 0.8289, 0.7832, 0.7344, 0.8984, 0.7969, 0.8984, 0.7578, 0.8828, 0.6797, 0.7656, 0.6406, 0.8047, 0.6875, 0.7969, 0.6797, 0.7656, 0.6406, 0.7656, 0.6406, 0.8047, 0.6406, 0.7656, 0.5703, 0.8047, 0.6406, 0.8047, 0.6719, 0.8359, 0.6953, 0.8125, 0.6406, 0.8047, 0.6719, 0.8359, 0.6406, 0.8047, 0.5703, 0.8047, 0.6719, 0.8359, 0.6719, 0.875, 0.6953, 0.8594, 0.6484, 0.9453, 0.6641, 0.9375, 0.6562, 0.9141, 0.6719, 0.875, 0.6562, 0.9141, 0.6875, 0.8984, 0.7344, 0.9609, 0.8047, 0.9688, 0.7969, 0.9297, 0.7344, 0.8984, 0.7969, 0.9297, 0.7969, 0.8984, 0.6406, 0.6172, 0.6562, 0.6562, 0.7031, 0.6328, 0.6797, 0.7422, 0.625, 0.7344, 0.6406, 0.7656, 0.6797, 0.7422, 0.6406, 0.7656, 0.6797, 0.7656, 0.6797, 0.7422, 0.6797, 0.7188, 0.6406, 0.7109, 0.6797, 0.7422, 0.6406, 0.7109, 0.625, 0.7344, 0.5703, 0.9219, 0.4062, 0.8828, 0.4003, 0.905, 0.3828, 0.6562, 0.3984, 0.7188, 0.5156, 0.6016, 0.5625, 0.6797, 0.3984, 0.7188, 0.5391, 0.7188, 0.6484, 0.6719, 0.5391, 0.7188, 0.6406, 0.7109, 0.6406, 0.7109, 0.5469, 0.7734, 0.625, 0.7344, 0.6406, 0.7109, 0.5391, 0.7188, 0.5469, 0.7734, 0.6406, 0.7656, 0.5469, 0.7734, 0.5703, 0.8047, 0.6406, 0.7656, 0.625, 0.7344, 0.5469, 0.7734, 0.7422, 0.7188, 0.6797, 0.7188, 0.6797, 0.7422, 0.6797, 0.7422, 0.7422, 0.7422, 0.7422, 0.7188, 0.7422, 0.7656, 0.6797, 0.7422, 0.6797, 0.7656, 0.7422, 0.7422, 0.6797, 0.7422, 0.7422, 0.7656, 0.6797, 0.7188, 0.7422, 0.7031, 0.6875, 0.6953, 0.7422, 0.7188, 0.7422, 0.7031, 0.6797, 0.7188, 0.7422, 0.7891, 0.6797, 0.7656, 0.6875, 0.7969, 0.7422, 0.7656, 0.6797, 0.7656, 0.7422, 0.7891, 0.6797, 0.7188, 0.6875, 0.6953, 0.6484, 0.6719, 0.6797, 0.7188, 0.6484, 0.6719, 0.6406, 0.7109, 0.3828, 0.6562, 0.5156, 0.6016, 0.5156, 0.5703, 0.5156, 0.5703, 0.5156, 0.6016, 0.5781, 0.5312, 0.6562, 0.6562, 0.5625, 0.6797, 0.6484, 0.6719, 0.3984, 0.7188, 0.4062, 0.7969, 0.5391, 0.7188, 0.5469, 0.7734, 0.5391, 0.7188, 0.4062, 0.7969, 0.5625, 0.6797, 0.5391, 0.7188, 0.6484, 0.6719, 0.4062, 0.7969, 0.4062, 0.8828, 0.5703, 0.8047, 0.4062, 0.7969, 0.5703, 0.8047, 0.5469, 0.7734, 0.4003, 0.905, 0.5643, 0.9753, 0.5703, 0.9219, 0.5643, 0.9753, 0.6328, 0.9688, 0.6484, 0.9453, 0.5643, 0.9753, 0.6484, 0.9453, 0.5703, 0.9219, 0.6719, 0.8359, 0.5703, 0.8047, 0.6719, 0.875, 0.6484, 0.9453, 0.6562, 0.9141, 0.5703, 0.9219, 0.5156, 0.5703, 0.5781, 0.5312, 0.5781, 0.5156, 0.5781, 0.5312, 0.5156, 0.6016, 0.6172, 0.5625, 0.6172, 0.5625, 0.5156, 0.6016, 0.6328, 0.5859, 0.6406, 0.6172, 0.5625, 0.6797, 0.6562, 0.6562, 0.6953, 0.8125, 0.6953, 0.8594, 0.7422, 0.8359, 0.6953, 0.8125, 0.6719, 0.8359, 0.6953, 0.8594, 0.6875, 0.8984, 0.6953, 0.8594, 0.6719, 0.875, 0.6641, 0.9375, 0.6875, 0.8984, 0.6562, 0.9141, 0.6328, 0.9688, 0.6641, 0.9375, 0.6484, 0.9453, 0.9922, 0.9375, 0.9453, 0.9297, 0.9688, 0.9609, 0.9922, 0.9375, 0.9609, 0.9062, 0.9453, 0.9297, 0.8281, 0.6484, 0.9062, 0.7656, 0.8906, 0.6406, 0.8289, 0.7832, 0.9062, 0.7656, 0.8281, 0.6484, 0.7812, 0.7656, 0.8281, 0.6484, 0.7891, 0.6406, 0.8289, 0.7832, 0.8281, 0.6484, 0.7812, 0.7656, 0.8281, 0.5234, 0.8906, 0.6406, 0.8672, 0.5469, 0.8281, 0.6484, 0.8906, 0.6406, 0.8281, 0.5234, 0.7891, 0.6406, 0.8281, 0.5234, 0.7969, 0.5312, 0.8281, 0.6484, 0.8281, 0.5234, 0.7891, 0.6406, 0.8047, 0.9688, 0.8828, 0.9297, 0.7969, 0.9297, 0.8906, 0.9609, 0.8828, 0.9297, 0.8047, 0.9688, 0.9688, 0.9609, 0.9453, 0.9297, 0.8828, 0.9297, 0.9688, 0.9609, 0.8828, 0.9297, 0.8906, 0.9609, 0.9609, 0.9062, 0.8828, 0.9297, 0.9453, 0.9297, 0.8828, 0.9062, 0.8828, 0.9297, 0.9609, 0.9062, 0.8828, 0.9062, 0.7969, 0.9297, 0.8828, 0.9297, 0.7969, 0.8984, 0.7969, 0.9297, 0.8828, 0.9062, 0.8828, 0.8672, 0.9062, 0.7656, 0.8289, 0.7832, 0.7344, 0.8984, 0.7969, 0.8984, 0.7578, 0.8828, 0.7344, 0.9609, 0.8047, 0.9688, 0.7969, 0.9297, 0.6953, 0.8125, 0.6953, 0.8594, 0.7422, 0.8359, 0.7656, 0.875, 0.8289, 0.7832, 0.7812, 0.7656, 0.7344, 0.8984, 0.7969, 0.9297, 0.7969, 0.8984, 0.6406, 0.6172, 0.6562, 0.6562, 0.7031, 0.6328, 0.6397, 0.6212, 0.6397, 0.6212, 0.6397, 0.6212, 0.9922, 0.9375, 0.9453, 0.9297, 0.9688, 0.9609, 0.9922, 0.9375, 0.9609, 0.9062, 0.9453, 0.9297, 0.8281, 0.6484, 0.9062, 0.7656, 0.8906, 0.6406, 0.8289, 0.7832, 0.9062, 0.7656, 0.8281, 0.6484, 0.7812, 0.7656, 0.8281, 0.6484, 0.7891, 0.6406, 0.8289, 0.7832, 0.8281, 0.6484, 0.7812, 0.7656, 0.8281, 0.5234, 0.8906, 0.6406, 0.8672, 0.5469, 0.8281, 0.6484, 0.8906, 0.6406, 0.8281, 0.5234, 0.7891, 0.6406, 0.8281, 0.5234, 0.7969, 0.5312, 0.8281, 0.6484, 0.8281, 0.5234, 0.7891, 0.6406, 0.8047, 0.9688, 0.8828, 0.9297, 0.7969, 0.9297, 0.8906, 0.9609, 0.8828, 0.9297, 0.8047, 0.9688, 0.9688, 0.9609, 0.9453, 0.9297, 0.8828, 0.9297, 0.9688, 0.9609, 0.8828, 0.9297, 0.8906, 0.9609, 0.9609, 0.9062, 0.8828, 0.9297, 0.9453, 0.9297, 0.8828, 0.9062, 0.8828, 0.9297, 0.9609, 0.9062, 0.8828, 0.9062, 0.7969, 0.9297, 0.8828, 0.9297, 0.7969, 0.8984, 0.7969, 0.9297, 0.8828, 0.9062, 0.8828, 0.8672, 0.9062, 0.7656, 0.8289, 0.7832, 0.7344, 0.8984, 0.7969, 0.8984, 0.7578, 0.8828, 0.7344, 0.9609, 0.8047, 0.9688, 0.7969, 0.9297, 0.6953, 0.8125, 0.6953, 0.8594, 0.7422, 0.8359, 0.7656, 0.875, 0.8289, 0.7832, 0.7812, 0.7656, 0.7344, 0.8984, 0.7969, 0.9297, 0.7969, 0.8984, 0.6406, 0.6172, 0.6562, 0.6562, 0.7031, 0.6328, 0.6397, 0.6212, 0.6397, 0.6212, 0.6397, 0.6212, 0.9922, 0.9375, 0.9453, 0.9297, 0.9688, 0.9609, 0.9922, 0.9375, 0.9609, 0.9062, 0.9453, 0.9297, 0.8281, 0.6484, 0.9062, 0.7656, 0.8906, 0.6406, 0.8289, 0.7832, 0.9062, 0.7656, 0.8281, 0.6484, 0.7812, 0.7656, 0.8281, 0.6484, 0.7891, 0.6406, 0.8289, 0.7832, 0.8281, 0.6484, 0.7812, 0.7656, 0.8281, 0.5234, 0.8906, 0.6406, 0.8672, 0.5469, 0.8281, 0.6484, 0.8906, 0.6406, 0.8281, 0.5234, 0.7891, 0.6406, 0.8281, 0.5234, 0.7969, 0.5312, 0.8281, 0.6484, 0.8281, 0.5234, 0.7891, 0.6406, 0.8047, 0.9688, 0.8828, 0.9297, 0.7969, 0.9297, 0.8906, 0.9609, 0.8828, 0.9297, 0.8047, 0.9688, 0.9688, 0.9609, 0.9453, 0.9297, 0.8828, 0.9297, 0.9688, 0.9609, 0.8828, 0.9297, 0.8906, 0.9609, 0.9609, 0.9062, 0.8828, 0.9297, 0.9453, 0.9297, 0.8828, 0.9062, 0.8828, 0.9297, 0.9609, 0.9062, 0.8828, 0.9062, 0.7969, 0.9297, 0.8828, 0.9297, 0.7969, 0.8984, 0.7969, 0.9297, 0.8828, 0.9062, 0.8828, 0.8672, 0.9062, 0.7656, 0.8289, 0.7832, 0.7344, 0.8984, 0.7969, 0.8984, 0.7578, 0.8828, 0.7344, 0.9609, 0.8047, 0.9688, 0.7969, 0.9297, 0.6953, 0.8125, 0.6953, 0.8594, 0.7422, 0.8359, 0.7656, 0.875, 0.8289, 0.7832, 0.7812, 0.7656, 0.7344, 0.8984, 0.7969, 0.9297, 0.7969, 0.8984, 0.6406, 0.6172, 0.6562, 0.6562, 0.7031, 0.6328, 0.6397, 0.6212, 0.6397, 0.6212, 0.6397, 0.6212, 0.4803, 0.3089, 0.01042, 0.3415, 0.009911, 0.2982, 0.4808, 0.01748, 0.01083, 0.04959, 0.01125, 0.004368, 0.4803, 0.06887, 0.01026, 0.08271, 0.01083, 0.04959, 0.4802, 0.1078, 0.009362, 0.1113, 0.01026, 0.08271, 0.4798, 0.1417, 0.009689, 0.1536, 0.009362, 0.1113, 0.4791, 0.1865, 0.008792, 0.2194, 0.009689, 0.1536, 0.4808, 0.01748, 0.5004, 0.0695, 0.4803, 0.06887, 0.4789, 0.2389, 0.009457, 0.2703, 0.008792, 0.2194, 0.4794, 0.2825, 0.009911, 0.2982, 0.009457, 0.2703, 0.5004, 0.0695, 0.534, 0.1113, 0.5002, 0.109, 0.4803, 0.3089, 0.4972, 0.341, 0.4773, 0.3409, 0.4789, 0.2389, 0.4988, 0.2827, 0.4794, 0.2825, 0.4791, 0.1865, 0.4982, 0.2399, 0.4789, 0.2389, 0.4791, 0.1865, 0.4995, 0.1434, 0.4985, 0.1883, 0.4794, 0.2825, 0.4998, 0.3089, 0.4803, 0.3089, 0.4802, 0.1078, 0.4995, 0.1434, 0.4798, 0.1417, 0.4803, 0.06887, 0.5002, 0.109, 0.4802, 0.1078, 0.539, 0.2841, 0.5769, 0.3022, 0.5418, 0.3101, 0.4988, 0.2827, 0.5374, 0.243, 0.539, 0.2841, 0.4998, 0.3089, 0.539, 0.2841, 0.5418, 0.3101, 0.4995, 0.1434, 0.534, 0.1113, 0.5404, 0.1459, 0.4998, 0.3089, 0.5443, 0.3424, 0.4972, 0.341, 0.4995, 0.1434, 0.5406, 0.1908, 0.4985, 0.1883, 0.5006, 0.01759, 0.542, 0.07131, 0.5004, 0.0695, 0.4985, 0.1883, 0.5374, 0.243, 0.4982, 0.2399, 0.534, 0.1113, 0.5737, 0.135, 0.5404, 0.1459, 0.5418, 0.3101, 0.58, 0.3386, 0.5443, 0.3424, 0.5404, 0.1459, 0.5766, 0.1788, 0.5406, 0.1908, 0.542, 0.07131, 0.5754, 0.01152, 0.5729, 0.06311, 0.5406, 0.1908, 0.5745, 0.2318, 0.5374, 0.243, 0.542, 0.07131, 0.565, 0.1018, 0.534, 0.1113, 0.5374, 0.243, 0.5753, 0.2751, 0.539, 0.2841, 0.5754, 0.01152, 0.6058, 0.0643, 0.5729, 0.06311, 0.5766, 0.1788, 0.6073, 0.2334, 0.5745, 0.2318, 0.5729, 0.06311, 0.6064, 0.103, 0.565, 0.1018, 0.5745, 0.2318, 0.6081, 0.2755, 0.5753, 0.2751, 0.5753, 0.2751, 0.6098, 0.3023, 0.5769, 0.3022, 0.5737, 0.135, 0.6064, 0.103, 0.6065, 0.1377, 0.5769, 0.3022, 0.6129, 0.339, 0.58, 0.3386, 0.5737, 0.135, 0.6072, 0.1816, 0.5766, 0.1788, 0.6129, 0.3398, 0.8984, 0.3031, 0.9007, 0.3407, 0.6061, 0.1375, 0.8981, 0.201, 0.6067, 0.1811, 0.6056, 0.0646, 0.8961, 0.01357, 0.8928, 0.07367, 0.6075, 0.2336, 0.8981, 0.201, 0.8965, 0.2444, 0.6056, 0.0646, 0.8923, 0.1209, 0.607, 0.1026, 0.6075, 0.2336, 0.8971, 0.279, 0.6084, 0.2755, 0.6101, 0.3017, 0.8971, 0.279, 0.8984, 0.3031, 0.6061, 0.1375, 0.8923, 0.1209, 0.9017, 0.1588, 0.9117, 0.2023, 0.9669, 0.247, 0.9099, 0.2456, 0.8961, 0.01357, 0.9074, 0.07363, 0.8928, 0.07367, 0.8981, 0.201, 0.9099, 0.2456, 0.8965, 0.2444, 0.8928, 0.07367, 0.9068, 0.1213, 0.8923, 0.1209, 0.8965, 0.2444, 0.9106, 0.2799, 0.8971, 0.279, 0.8971, 0.279, 0.9121, 0.3037, 0.8984, 0.3031, 0.8923, 0.1209, 0.9158, 0.1597, 0.9017, 0.1588, 0.8984, 0.3031, 0.9148, 0.3408, 0.9007, 0.3407, 0.9017, 0.1588, 0.9117, 0.2023, 0.8981, 0.201, 0.9621, 0.07615, 0.976, 0.1279, 0.9616, 0.1274, 0.9074, 0.07363, 0.9616, 0.1274, 0.9068, 0.1213, 0.9099, 0.2456, 0.9674, 0.2792, 0.9106, 0.2799, 0.9121, 0.3037, 0.9674, 0.2792, 0.9685, 0.3021, 0.9068, 0.1213, 0.9713, 0.1661, 0.9158, 0.1597, 0.9121, 0.3037, 0.9704, 0.3393, 0.9148, 0.3408, 0.9158, 0.1597, 0.9683, 0.2068, 0.9117, 0.2023, 0.8978, 0.01954, 0.9621, 0.07615, 0.9074, 0.07363, 0.9669, 0.247, 0.9813, 0.28, 0.9674, 0.2792, 0.9674, 0.2792, 0.9825, 0.3027, 0.9685, 0.3021, 0.9616, 0.1274, 0.9856, 0.167, 0.9713, 0.1661, 0.9685, 0.3021, 0.9846, 0.3397, 0.9704, 0.3393, 0.9683, 0.2068, 0.9856, 0.167, 0.9823, 0.2077, 0.9658, 0.01225, 0.9765, 0.07636, 0.9621, 0.07615, 0.9683, 0.2068, 0.9808, 0.248, 0.9669, 0.247, 0.6818, 0.4286, 0.7465, 0.4035, 0.6644, 0.4092, 0.6899, 0.4518, 0.7521, 0.4678, 0.6695, 0.4686, 0.6847, 0.3925, 0.7465, 0.4035, 0.7485, 0.3863, 0.6859, 0.4762, 0.7521, 0.4678, 0.7497, 0.4769, 0.6847, 0.3925, 0.7508, 0.3772, 0.6684, 0.3849, 0.689, 0.3848, 0.7508, 0.3772, 0.7531, 0.3779, 0.6859, 0.4762, 0.7475, 0.4762, 0.6653, 0.4763, 0.689, 0.3848, 0.7548, 0.3884, 0.672, 0.3953, 0.6823, 0.4658, 0.7475, 0.4762, 0.7458, 0.4657, 0.6912, 0.4112, 0.7548, 0.3884, 0.7556, 0.4065, 0.6823, 0.4658, 0.745, 0.4476, 0.663, 0.4499, 0.6912, 0.4112, 0.7553, 0.4287, 0.6725, 0.4325, 0.6818, 0.4286, 0.745, 0.4476, 0.7453, 0.4254, 0.6899, 0.4518, 0.7553, 0.4287, 0.7541, 0.4506, 0.9283, 0.4805, 0.8832, 0.486, 0.838, 0.4805, 0.8018, 0.4652, 0.7817, 0.4431, 0.7817, 0.4185, 0.8018, 0.3963, 0.838, 0.381, 0.8832, 0.3755, 0.9283, 0.381, 0.9646, 0.3963, 0.9847, 0.4185, 0.9847, 0.4431, 0.9646, 0.4652, 0.4803, 0.3089, 0.4773, 0.3409, 0.01042, 0.3415, 0.4808, 0.01748, 0.4803, 0.06887, 0.01083, 0.04959, 0.4803, 0.06887, 0.4802, 0.1078, 0.01026, 0.08271, 0.4802, 0.1078, 0.4798, 0.1417, 0.009362, 0.1113, 0.4798, 0.1417, 0.4791, 0.1865, 0.009689, 0.1536, 0.4791, 0.1865, 0.4789, 0.2389, 0.008792, 0.2194, 0.4808, 0.01748, 0.5006, 0.01759, 0.5004, 0.0695, 0.4789, 0.2389, 0.4794, 0.2825, 0.009457, 0.2703, 0.4794, 0.2825, 0.4803, 0.3089, 0.009911, 0.2982, 0.5004, 0.0695, 0.542, 0.07131, 0.534, 0.1113, 0.4803, 0.3089, 0.4998, 0.3089, 0.4972, 0.341, 0.4789, 0.2389, 0.4982, 0.2399, 0.4988, 0.2827, 0.4791, 0.1865, 0.4985, 0.1883, 0.4982, 0.2399, 0.4791, 0.1865, 0.4798, 0.1417, 0.4995, 0.1434, 0.4794, 0.2825, 0.4988, 0.2827, 0.4998, 0.3089, 0.4802, 0.1078, 0.5002, 0.109, 0.4995, 0.1434, 0.4803, 0.06887, 0.5004, 0.0695, 0.5002, 0.109, 0.539, 0.2841, 0.5753, 0.2751, 0.5769, 0.3022, 0.4988, 0.2827, 0.4982, 0.2399, 0.5374, 0.243, 0.4998, 0.3089, 0.4988, 0.2827, 0.539, 0.2841, 0.4995, 0.1434, 0.5002, 0.109, 0.534, 0.1113, 0.4998, 0.3089, 0.5418, 0.3101, 0.5443, 0.3424, 0.4995, 0.1434, 0.5404, 0.1459, 0.5406, 0.1908, 0.5006, 0.01759, 0.5424, 0.01897, 0.542, 0.07131, 0.4985, 0.1883, 0.5406, 0.1908, 0.5374, 0.243, 0.534, 0.1113, 0.565, 0.1018, 0.5737, 0.135, 0.5418, 0.3101, 0.5769, 0.3022, 0.58, 0.3386, 0.5404, 0.1459, 0.5737, 0.135, 0.5766, 0.1788, 0.542, 0.07131, 0.5424, 0.01897, 0.5754, 0.01152, 0.5406, 0.1908, 0.5766, 0.1788, 0.5745, 0.2318, 0.542, 0.07131, 0.5729, 0.06311, 0.565, 0.1018, 0.5374, 0.243, 0.5745, 0.2318, 0.5753, 0.2751, 0.5754, 0.01152, 0.6041, 0.01237, 0.6058, 0.0643, 0.5766, 0.1788, 0.6072, 0.1816, 0.6073, 0.2334, 0.5729, 0.06311, 0.6058, 0.0643, 0.6064, 0.103, 0.5745, 0.2318, 0.6073, 0.2334, 0.6081, 0.2755, 0.5753, 0.2751, 0.6081, 0.2755, 0.6098, 0.3023, 0.5737, 0.135, 0.565, 0.1018, 0.6064, 0.103, 0.5769, 0.3022, 0.6098, 0.3023, 0.6129, 0.339, 0.5737, 0.135, 0.6065, 0.1377, 0.6072, 0.1816, 0.6129, 0.3398, 0.6101, 0.3017, 0.8984, 0.3031, 0.6061, 0.1375, 0.9017, 0.1588, 0.8981, 0.201, 0.6056, 0.0646, 0.606, 0.01282, 0.8961, 0.01357, 0.6075, 0.2336, 0.6067, 0.1811, 0.8981, 0.201, 0.6056, 0.0646, 0.8928, 0.07367, 0.8923, 0.1209, 0.6075, 0.2336, 0.8965, 0.2444, 0.8971, 0.279, 0.6101, 0.3017, 0.6084, 0.2755, 0.8971, 0.279, 0.6061, 0.1375, 0.607, 0.1026, 0.8923, 0.1209, 0.9117, 0.2023, 0.9683, 0.2068, 0.9669, 0.247, 0.8961, 0.01357, 0.8978, 0.01954, 0.9074, 0.07363, 0.8981, 0.201, 0.9117, 0.2023, 0.9099, 0.2456, 0.8928, 0.07367, 0.9074, 0.07363, 0.9068, 0.1213, 0.8965, 0.2444, 0.9099, 0.2456, 0.9106, 0.2799, 0.8971, 0.279, 0.9106, 0.2799, 0.9121, 0.3037, 0.8923, 0.1209, 0.9068, 0.1213, 0.9158, 0.1597, 0.8984, 0.3031, 0.9121, 0.3037, 0.9148, 0.3408, 0.9017, 0.1588, 0.9158, 0.1597, 0.9117, 0.2023, 0.9621, 0.07615, 0.9765, 0.07636, 0.976, 0.1279, 0.9074, 0.07363, 0.9621, 0.07615, 0.9616, 0.1274, 0.9099, 0.2456, 0.9669, 0.247, 0.9674, 0.2792, 0.9121, 0.3037, 0.9106, 0.2799, 0.9674, 0.2792, 0.9068, 0.1213, 0.9616, 0.1274, 0.9713, 0.1661, 0.9121, 0.3037, 0.9685, 0.3021, 0.9704, 0.3393, 0.9158, 0.1597, 0.9713, 0.1661, 0.9683, 0.2068, 0.8978, 0.01954, 0.9658, 0.01225, 0.9621, 0.07615, 0.9669, 0.247, 0.9808, 0.248, 0.9813, 0.28, 0.9674, 0.2792, 0.9813, 0.28, 0.9825, 0.3027, 0.9616, 0.1274, 0.976, 0.1279, 0.9856, 0.167, 0.9685, 0.3021, 0.9825, 0.3027, 0.9846, 0.3397, 0.9683, 0.2068, 0.9713, 0.1661, 0.9856, 0.167, 0.9658, 0.01225, 0.98, 0.01263, 0.9765, 0.07636, 0.9683, 0.2068, 0.9823, 0.2077, 0.9808, 0.248, 0.6818, 0.4286, 0.7453, 0.4254, 0.7465, 0.4035, 0.6899, 0.4518, 0.7541, 0.4506, 0.7521, 0.4678, 0.6847, 0.3925, 0.6644, 0.4092, 0.7465, 0.4035, 0.6859, 0.4762, 0.6695, 0.4686, 0.7521, 0.4678, 0.6847, 0.3925, 0.7485, 0.3863, 0.7508, 0.3772, 0.689, 0.3848, 0.6684, 0.3849, 0.7508, 0.3772, 0.6859, 0.4762, 0.7497, 0.4769, 0.7475, 0.4762, 0.689, 0.3848, 0.7531, 0.3779, 0.7548, 0.3884, 0.6823, 0.4658, 0.6653, 0.4763, 0.7475, 0.4762, 0.6912, 0.4112, 0.672, 0.3953, 0.7548, 0.3884, 0.6823, 0.4658, 0.7458, 0.4657, 0.745, 0.4476, 0.6912, 0.4112, 0.7556, 0.4065, 0.7553, 0.4287, 0.6818, 0.4286, 0.663, 0.4499, 0.745, 0.4476, 0.6899, 0.4518, 0.6725, 0.4325, 0.7553, 0.4287, 0.3651, 0.4235, 0.4042, 0.452, 0.3651, 0.461, 0.3651, 0.4235, 0.4278, 0.4235, 0.4042, 0.452, 0.3651, 0.4235, 0.4042, 0.3949, 0.4278, 0.4235, 0.3651, 0.4235, 0.3512, 0.3878, 0.4042, 0.3949, 0.3651, 0.4235, 0.3086, 0.4076, 0.3512, 0.3878, 0.3651, 0.4235, 0.3086, 0.4393, 0.3086, 0.4076, 0.3651, 0.4235, 0.3372, 0.4572, 0.3086, 0.4393, 0.3673, 0.3981, 0.6761, 0.3566, 0.6776, 0.3384, 0.3651, 0.461, 0.3651, 0.4235, 0.3372, 0.4572])
me_nzp_hands_ms3d_m.materials.append(mat_material)
me_nzp_hands_ms3d_m.materials.append(mat_material_001)
me_nzp_hands_ms3d_m.materials.append(mat_material_002)
me_nzp_hands_ms3d_m.materials.append(mat_material_003)
me_nzp_hands_ms3d_m.materials.append(mat_material_004)
me_nzp_hands_ms3d_m.materials.append(mat_material_005)
me_nzp_hands_ms3d_m.materials.append(mat_material_006)
me_nzp_hands_ms3d_m.materials.append(mat_material_007)
me_nzp_hands_ms3d_m.use_remesh_preserve_volume = False
me_nzp_hands_ms3d_m.use_remesh_preserve_attributes = False
me_nzp_hands_ms3d_m.use_mirror_vertex_groups = False
me_nzp_hands_ms3d_m.update()
arm_nzp_hands_ms3d_ao = bpy.data.armatures.new('nzp_hands.ms3d.ao')  # bones are not reproduced

# ---- objects
ob_light = bpy.data.objects.new('Light', light_light)
ob_lamp = bpy.data.objects.new('Lamp', light_lamp)
ob_camera_001 = bpy.data.objects.new('Camera.001', cam_camera_001)
ob_nzp_hands_ms3d_eo = bpy.data.objects.new('nzp_hands.ms3d.eo', None)
ob_nzp_hands_ms3d_ao = bpy.data.objects.new('nzp_hands.ms3d.ao', arm_nzp_hands_ms3d_ao)
ob_nzp_hands_ms3d_mo = bpy.data.objects.new('nzp_hands.ms3d.mo', me_nzp_hands_ms3d_m)
ob_lamp_001 = bpy.data.objects.new('Lamp.001', light_lamp_002)
ob_lamp_001_1 = bpy.data.objects.new('Lamp_001', light_lamp_002)
ob_nzp_hands_ms3d_ao_1 = bpy.data.objects.new('nzp_hands_ms3d_ao', None)

# ---- transforms, parenting, visibility, modifiers, constraints
ob_light.location = (4.076, 1.005, 5.904)
ob_light.rotation_euler = (0.6503, 0.05522, 1.866)
ob_light.lock_rotations_4d = False
ob_light.empty_display_type = 'ARROWS'
ob_light.color = (0.0, 0.0, 0.0, 0.0)
ob_light.lineart.crease_threshold = 0.0
ob_lamp.location = (4.076, 1.005, 5.904)
ob_lamp.rotation_euler = (0.6503, 0.05522, 1.866)
ob_lamp.lineart.crease_threshold = 0.0
ob_camera_001.location = (-5.067, 0.009301, -0.03289)
ob_camera_001.rotation_euler = (1.571, 4.471e-07, -1.571)
ob_camera_001.lineart.crease_threshold = 0.0
ob_nzp_hands_ms3d_eo.location = (5.634, -3.204, -3.636)
ob_nzp_hands_ms3d_eo.lineart.crease_threshold = 0.0
ob_nzp_hands_ms3d_ao.parent = ob_nzp_hands_ms3d_eo
ob_nzp_hands_ms3d_ao.location = (0.0, 0.0, 0.0)
ob_nzp_hands_ms3d_ao.lineart.crease_threshold = 0.0
ob_nzp_hands_ms3d_mo.parent = ob_nzp_hands_ms3d_ao
ob_nzp_hands_ms3d_mo.location = (5.142, -3.226, -3.73)
ob_nzp_hands_ms3d_mo.lineart.crease_threshold = 0.0
_vg = ob_nzp_hands_ms3d_mo.vertex_groups.new(name='L_Arm1')
_vg.add([5, 8, 9, 11, 13], 1.0, 'REPLACE')
_vg = ob_nzp_hands_ms3d_mo.vertex_groups.new(name='L_Arm2')
_vg.add([6, 7, 10, 12, 14, 15, 16, 17, 18, 19], 1.0, 'REPLACE')
_vg = ob_nzp_hands_ms3d_mo.vertex_groups.new(name='L_Hand')
_vg.add([0, 1, 2, 3, 4, 20, 21, 22, 23, 28, 33, 42, 43, 44, 45, 50, 51, 52, 53, 58, 59, 60, 61, 62], 1.0, 'REPLACE')
_vg = ob_nzp_hands_ms3d_mo.vertex_groups.new(name='L_Thumb1')
_vg.add([47, 49, 55, 57], 1.0, 'REPLACE')
_vg = ob_nzp_hands_ms3d_mo.vertex_groups.new(name='L_Thumb2')
_vg.add([24, 25, 26, 27, 46, 48, 54, 56], 1.0, 'REPLACE')
_vg = ob_nzp_hands_ms3d_mo.vertex_groups.new(name='L_Finger1_1')
_vg.add([41], 1.0, 'REPLACE')
_vg = ob_nzp_hands_ms3d_mo.vertex_groups.new(name='L_Finger1_2')
_vg.add([34, 35, 37], 1.0, 'REPLACE')
_vg = ob_nzp_hands_ms3d_mo.vertex_groups.new(name='L_Finger1_3')
_vg.add([29, 30, 31, 32, 36, 38, 39, 40], 1.0, 'REPLACE')
_vg = ob_nzp_hands_ms3d_mo.vertex_groups.new(name='L_Finger2_2')
_vg.add([67, 68, 70, 74], 1.0, 'REPLACE')
_vg = ob_nzp_hands_ms3d_mo.vertex_groups.new(name='L_Finger2_3')
_vg.add([63, 64, 65, 66, 69, 71, 72, 73], 1.0, 'REPLACE')
_vg = ob_nzp_hands_ms3d_mo.vertex_groups.new(name='L_Finger3_2')
_vg.add([79, 80, 82, 86], 1.0, 'REPLACE')
_vg = ob_nzp_hands_ms3d_mo.vertex_groups.new(name='L_Finger3_3')
_vg.add([75, 76, 77, 78, 81, 83, 84, 85], 1.0, 'REPLACE')
_vg = ob_nzp_hands_ms3d_mo.vertex_groups.new(name='L_Finger4_2')
_vg.add([91, 92, 94, 98], 1.0, 'REPLACE')
_vg = ob_nzp_hands_ms3d_mo.vertex_groups.new(name='L_Finger4_3')
_vg.add([87, 88, 89, 90, 93, 95, 96, 97], 1.0, 'REPLACE')
_vg = ob_nzp_hands_ms3d_mo.vertex_groups.new(name='R_Arm1')
_vg.add([104, 107, 108, 110, 112], 1.0, 'REPLACE')
_vg = ob_nzp_hands_ms3d_mo.vertex_groups.new(name='R_Arm2')
_vg.add([105, 106, 109, 111, 113, 114, 115, 116, 117, 118], 1.0, 'REPLACE')
_vg = ob_nzp_hands_ms3d_mo.vertex_groups.new(name='R_Hand')
_vg.add([99, 100, 101, 102, 103, 119, 120, 121, 122, 127, 132, 141, 142, 143, 144, 149, 150, 151, 152, 157, 158, 159, 160, 161], 1.0, 'REPLACE')
_vg = ob_nzp_hands_ms3d_mo.vertex_groups.new(name='R_Thumb1')
_vg.add([146, 148, 154, 156], 1.0, 'REPLACE')
_vg = ob_nzp_hands_ms3d_mo.vertex_groups.new(name='R_Thumb2')
_vg.add([123, 124, 125, 126, 145, 147, 153, 155], 1.0, 'REPLACE')
_vg = ob_nzp_hands_ms3d_mo.vertex_groups.new(name='R_Finger1_2')
_vg.add([133, 134, 136, 140], 1.0, 'REPLACE')
_vg = ob_nzp_hands_ms3d_mo.vertex_groups.new(name='R_Finger1_3')
_vg.add([128, 129, 130, 131, 135, 137, 138, 139], 1.0, 'REPLACE')
_vg = ob_nzp_hands_ms3d_mo.vertex_groups.new(name='R_Finger2_2')
_vg.add([166, 167, 169, 173], 1.0, 'REPLACE')
_vg = ob_nzp_hands_ms3d_mo.vertex_groups.new(name='R_Finger2_3')
_vg.add([162, 163, 164, 165, 168, 170, 171, 172], 1.0, 'REPLACE')
_vg = ob_nzp_hands_ms3d_mo.vertex_groups.new(name='R_Finger3_2')
_vg.add([178, 179, 181, 185], 1.0, 'REPLACE')
_vg = ob_nzp_hands_ms3d_mo.vertex_groups.new(name='R_Finger3_3')
_vg.add([174, 175, 176, 177, 180, 182, 183, 184], 1.0, 'REPLACE')
_vg = ob_nzp_hands_ms3d_mo.vertex_groups.new(name='R_Finger4_2')
_vg.add([190, 191, 193, 197], 1.0, 'REPLACE')
_vg = ob_nzp_hands_ms3d_mo.vertex_groups.new(name='R_Finger4_3')
_vg.add([186, 187, 188, 189, 192, 194, 195, 196], 1.0, 'REPLACE')
_vg = ob_nzp_hands_ms3d_mo.vertex_groups.new(name='Bottle')
_vg.add([198, 199, 200, 201, 202, 203, 204, 205, 206, 207, 208, 209, 210, 211, 212, 213, 214, 215, 216, 217, 218, 219, 220, 221, 222, 223, 224, 225, 226, 227, 228, 229, 230, 231, 232, 233, 234, 235, 236, 237, 238, 239, 240, 241, 242, 243, 244, 245, 246, 247, 248, 249, 250, 251, 252, 253, 254, 255, 256, 257, 258, 259, 260, 261, 262, 263, 264, 265, 266, 267, 268, 269, 270, 271, 272, 273, 274, 275, 276, 277, 278, 307, 308], 1.0, 'REPLACE')
_vg = ob_nzp_hands_ms3d_mo.vertex_groups.new(name='Bottlecap')
for _i, _w in zip([199, 201, 203, 205, 207, 214, 215, 216, 217, 218, 222, 223, 224, 225, 226, 227, 231, 232, 233, 234, 235, 238, 239, 240, 241, 242, 243, 279, 280, 281, 282, 283, 284, 285, 286, 287, 288, 289, 290, 291, 292, 293, 294, 295, 296, 297, 298, 299, 300, 301, 302, 303, 304, 305, 306], [0.0, 0.0, 0.0, 0.0, 0.0, 0.0, 0.0, 0.0, 0.0, 0.0, 0.0, 0.0, 0.0, 0.0, 0.0, 0.0, 0.0, 0.0, 0.0, 0.0, 0.0, 0.0, 0.0, 0.0, 0.0, 0.0, 0.0, 1.0, 1.0, 1.0, 1.0, 1.0, 1.0, 1.0, 1.0, 1.0, 1.0, 1.0, 1.0, 1.0, 1.0, 1.0, 1.0, 1.0, 1.0, 1.0, 1.0, 1.0, 1.0, 1.0, 1.0, 1.0, 1.0, 1.0, 1.0]): _vg.add([_i], _w, 'REPLACE')
_m = ob_nzp_hands_ms3d_mo.modifiers.new('Armature', 'ARMATURE')
_m.object = ob_nzp_hands_ms3d_ao
ob_lamp_001.location = (4.076, 1.005, 5.904)
ob_lamp_001.rotation_euler = (0.6956, -0.5374, -1.525)
ob_lamp_001.lineart.crease_threshold = 0.0
ob_lamp_001_1.location = (4.076, 1.005, 5.904)
ob_lamp_001_1.rotation_euler = (1.194, 0.8804, -2.45)
ob_lamp_001_1.lineart.crease_threshold = 0.0
ob_nzp_hands_ms3d_ao_1.location = (0.0, 0.0, 0.0)
ob_nzp_hands_ms3d_ao_1.lineart.crease_threshold = 0.0

# ---- collection membership
col_collection.objects.link(ob_light)
col_collection.objects.link(ob_lamp)
col_collection.objects.link(ob_camera_001)
col_collection.objects.link(ob_nzp_hands_ms3d_eo)
col_collection.objects.link(ob_nzp_hands_ms3d_ao)
col_collection.objects.link(ob_nzp_hands_ms3d_mo)
col_collection.objects.link(ob_lamp_001)
col_collection.objects.link(ob_lamp_001_1)
col_collection.objects.link(ob_nzp_hands_ms3d_ao_1)

# ---- scene / render settings (as saved in the file)
scene.camera = ob_camera_001
scene.frame_start = 1; scene.frame_end = 37; scene.frame_set(17)
scene.render.engine = 'BLENDER_EEVEE_NEXT'
scene.render.fps = 10
scene.cycles.use_denoising = False
scene.cycles.samples = 128
scene.cycles.sampling_pattern = 'TABULATED_SOBOL'
scene.cycles.use_adaptive_sampling = False
scene.cycles.use_light_tree = False
scene.view_settings.view_transform = 'Filmic'
bpy.context.view_layer.update()
